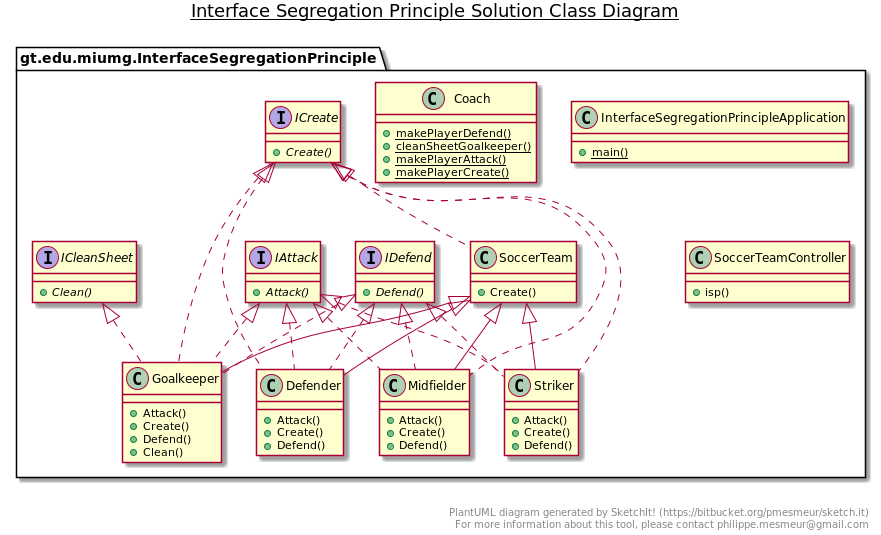

The diagram above was rendered by PlantUML. Its source (embedded in the PNG):
@startuml

title __Interface Segregation Principle Solution Class Diagram__\n

      class gt.edu.miumg.InterfaceSegregationPrinciple.Coach {
          {static} + makePlayerDefend()
          {static} + cleanSheetGoalkeeper()
          {static} + makePlayerAttack()
          {static} + makePlayerCreate()

      }


      class gt.edu.miumg.InterfaceSegregationPrinciple.Defender {
          + Attack()
          + Create()
          + Defend()
      }

       class gt.edu.miumg.InterfaceSegregationPrinciple.Midfielder {
          + Attack()
          + Create()
          + Defend()
      }


        class gt.edu.miumg.InterfaceSegregationPrinciple.Striker {
                  + Attack()
                  + Create()
                  + Defend()
              }

         class gt.edu.miumg.InterfaceSegregationPrinciple.Goalkeeper {
                  + Attack()
                  + Create()
                  + Defend()
                  + Clean()

              }

      interface gt.edu.miumg.InterfaceSegregationPrinciple.IAttack {
          {abstract} + Attack()
        }

      interface gt.edu.miumg.InterfaceSegregationPrinciple.IDefend {
          {abstract} + Defend()
      }
      interface gt.edu.miumg.InterfaceSegregationPrinciple.ICleanSheet {
          {abstract} + Clean()
      }

      interface gt.edu.miumg.InterfaceSegregationPrinciple.ICreate {
          {abstract} + Create()
      }


      class gt.edu.miumg.InterfaceSegregationPrinciple.InterfaceSegregationPrincipleApplication {
          {static} + main()
      }

      class gt.edu.miumg.InterfaceSegregationPrinciple.SoccerTeam {
          + Create()
      }


      class gt.edu.miumg.InterfaceSegregationPrinciple.SoccerTeamController {
          + isp()
      }



  gt.edu.miumg.InterfaceSegregationPrinciple.SoccerTeam .up.|> gt.edu.miumg.InterfaceSegregationPrinciple.ICreate

  gt.edu.miumg.InterfaceSegregationPrinciple.Defender .up.|> gt.edu.miumg.InterfaceSegregationPrinciple.IAttack
  gt.edu.miumg.InterfaceSegregationPrinciple.Defender .up.|> gt.edu.miumg.InterfaceSegregationPrinciple.ICreate
  gt.edu.miumg.InterfaceSegregationPrinciple.Defender .up.|> gt.edu.miumg.InterfaceSegregationPrinciple.IDefend
  gt.edu.miumg.InterfaceSegregationPrinciple.Defender -up-|> gt.edu.miumg.InterfaceSegregationPrinciple.SoccerTeam
  
  gt.edu.miumg.InterfaceSegregationPrinciple.Goalkeeper .up.|> gt.edu.miumg.InterfaceSegregationPrinciple.IAttack
  gt.edu.miumg.InterfaceSegregationPrinciple.Goalkeeper .up.|> gt.edu.miumg.InterfaceSegregationPrinciple.ICleanSheet
  gt.edu.miumg.InterfaceSegregationPrinciple.Goalkeeper .up.|> gt.edu.miumg.InterfaceSegregationPrinciple.ICreate
  gt.edu.miumg.InterfaceSegregationPrinciple.Goalkeeper .up.|> gt.edu.miumg.InterfaceSegregationPrinciple.IDefend
  gt.edu.miumg.InterfaceSegregationPrinciple.Goalkeeper -up-|> gt.edu.miumg.InterfaceSegregationPrinciple.SoccerTeam
  
  gt.edu.miumg.InterfaceSegregationPrinciple.Midfielder .up.|> gt.edu.miumg.InterfaceSegregationPrinciple.IAttack
  gt.edu.miumg.InterfaceSegregationPrinciple.Midfielder .up.|> gt.edu.miumg.InterfaceSegregationPrinciple.ICreate
  gt.edu.miumg.InterfaceSegregationPrinciple.Midfielder .up.|> gt.edu.miumg.InterfaceSegregationPrinciple.IDefend
  gt.edu.miumg.InterfaceSegregationPrinciple.Midfielder -up-|> gt.edu.miumg.InterfaceSegregationPrinciple.SoccerTeam
  
  
  gt.edu.miumg.InterfaceSegregationPrinciple.Striker .up.|> gt.edu.miumg.InterfaceSegregationPrinciple.IAttack
  gt.edu.miumg.InterfaceSegregationPrinciple.Striker .up.|> gt.edu.miumg.InterfaceSegregationPrinciple.ICreate
  gt.edu.miumg.InterfaceSegregationPrinciple.Striker .up.|> gt.edu.miumg.InterfaceSegregationPrinciple.IDefend
  gt.edu.miumg.InterfaceSegregationPrinciple.Striker -up-|> gt.edu.miumg.InterfaceSegregationPrinciple.SoccerTeam


right footer


PlantUML diagram generated by SketchIt! (https://bitbucket.org/pmesmeur/sketch.it)
For more information about this tool, please contact philippe.mesmeur@gmail.com
endfooter

@enduml